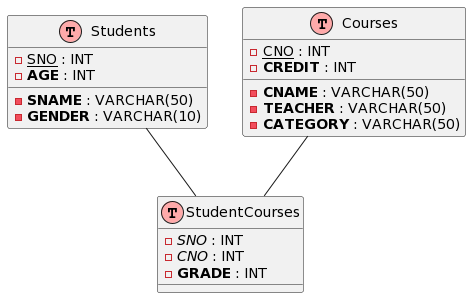

The diagram above was rendered by PlantUML. Its source (embedded in the PNG):
@startuml
!define Table(name,desc) class name as "desc" << (T,#FFAAAA) >>
!define PrimaryKey(x) <u>x</u>
!define ForeignKey(x) <i>x</i>
!define NotNull(x) <b>x</b>
!define AutoIncrement(x) <color:green>x</color>

hide stereotype

Table(S, "Students") {
  - PrimaryKey(SNO) : INT
  - NotNull(SNAME) : VARCHAR(50)
  - NotNull(AGE) : INT
  - NotNull(GENDER) : VARCHAR(10)
}

Table(C, "Courses") {
  - PrimaryKey(CNO) : INT
  - NotNull(CNAME) : VARCHAR(50)
  - NotNull(TEACHER) : VARCHAR(50)
  - NotNull(CATEGORY) : VARCHAR(50)
  - NotNull(CREDIT) : INT
}

Table(SC, "StudentCourses") {
  - ForeignKey(SNO) : INT
  - ForeignKey(CNO) : INT
  - NotNull(GRADE) : INT
}

S -- SC
C -- SC
@enduml